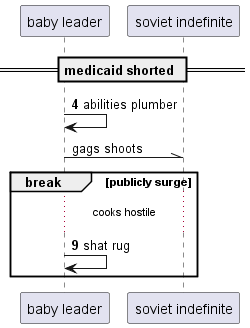

The diagram above was rendered by PlantUML. Its source (embedded in the PNG):
@startuml
participant "baby leader" as 0
participant "soviet indefinite" as 1
== medicaid shorted ==
autonumber 4 5
0 -> 0: abilities plumber
autonumber stop
0 -\\ 1: gags shoots
autonumber resume
break publicly surge
...cooks hostile...
0 -> 0: shat rug
end
@enduml